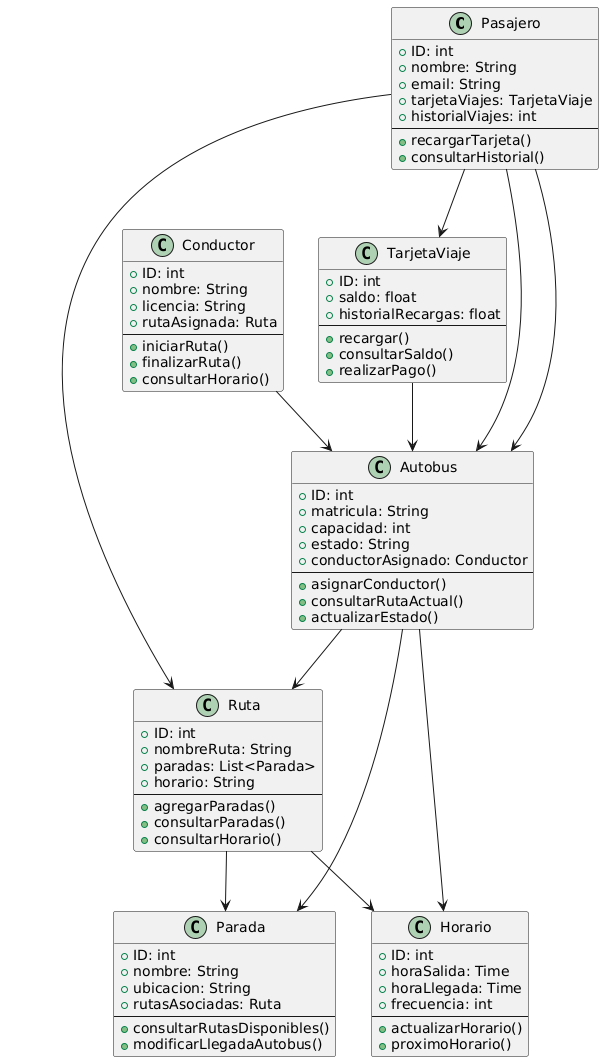

The diagram above was rendered by PlantUML. Its source (embedded in the PNG):
@startuml
class Pasajero {
    +ID: int
    +nombre: String
    +email: String
    +tarjetaViajes: TarjetaViaje
    +historialViajes: int
    --
    +recargarTarjeta()
    +consultarHistorial()
}

class Autobus {
    +ID: int
    +matricula: String
    +capacidad: int
    +estado: String
    +conductorAsignado: Conductor
    --
    +asignarConductor()
    +consultarRutaActual()
    +actualizarEstado()
}

class Conductor {
    +ID: int
    +nombre: String
    +licencia: String
    +rutaAsignada: Ruta
    --
    +iniciarRuta()
    +finalizarRuta()
    +consultarHorario()
}

class Ruta {
    +ID: int
    +nombreRuta: String
    +paradas: List<Parada>
    +horario: String
    --
    +agregarParadas()
    +consultarParadas()
    +consultarHorario()
}

class Parada {
    +ID: int
    +nombre: String
    +ubicacion: String
    +rutasAsociadas: Ruta
    --
    +consultarRutasDisponibles()
    +modificarLlegadaAutobus()
}

class TarjetaViaje {
    +ID: int
    +saldo: float
    +historialRecargas: float
    --
    +recargar()
    +consultarSaldo()
    +realizarPago()
}

class Horario {
    +ID: int
    +horaSalida: Time
    +horaLlegada: Time
    +frecuencia: int
    --
    +actualizarHorario()
    +proximoHorario()
}

Pasajero --> Ruta
Pasajero --> TarjetaViaje
Pasajero --> Autobus
Conductor --> Autobus
Autobus --> Ruta
Ruta --> Horario
Ruta --> Parada
TarjetaViaje --> Autobus
Autobus --> Parada
Pasajero --> Autobus
Autobus --> Horario
@enduml